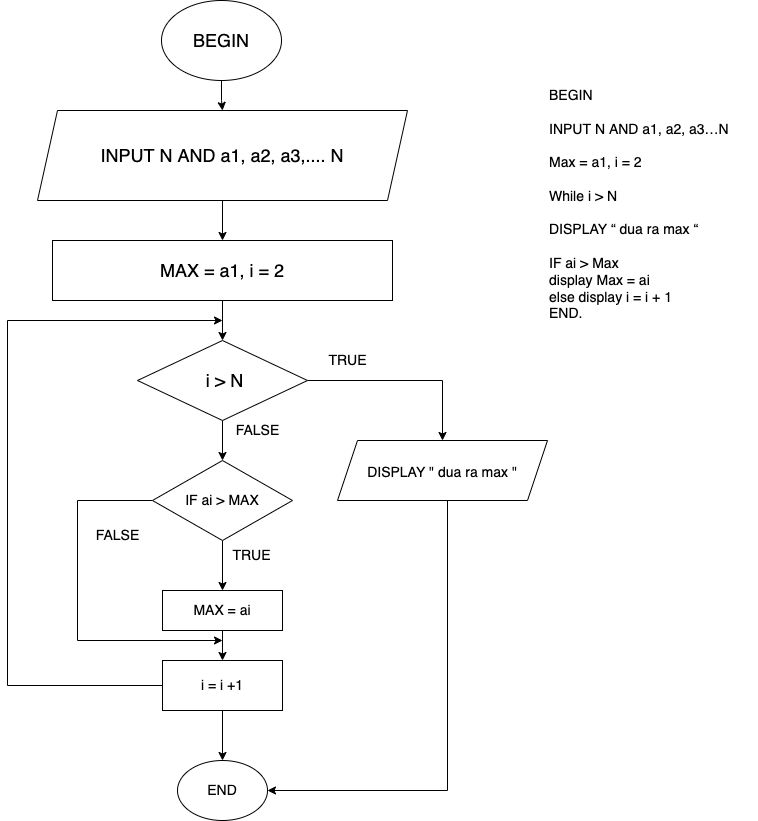

The diagram above was exported from draw.io. Its source (the exported page's mxGraphModel, read from the mxfile embedded in the PNG):
<mxGraphModel dx="1433" dy="733" grid="1" gridSize="10" guides="1" tooltips="1" connect="1" arrows="1" fold="1" page="1" pageScale="1" pageWidth="827" pageHeight="1169" math="0" shadow="0">
  <root>
    <mxCell id="WIyWlLk6GJQsqaUBKTNV-0" />
    <mxCell id="WIyWlLk6GJQsqaUBKTNV-1" parent="WIyWlLk6GJQsqaUBKTNV-0" />
    <mxCell id="xm3T01r2wac-2I4dBZlm-54" value="" style="edgeStyle=orthogonalEdgeStyle;rounded=0;orthogonalLoop=1;jettySize=auto;html=1;fontSize=18;" edge="1" parent="WIyWlLk6GJQsqaUBKTNV-1" source="xm3T01r2wac-2I4dBZlm-52" target="xm3T01r2wac-2I4dBZlm-53">
      <mxGeometry relative="1" as="geometry" />
    </mxCell>
    <mxCell id="xm3T01r2wac-2I4dBZlm-52" value="&lt;font style=&quot;font-size: 18px;&quot;&gt;BEGIN&lt;/font&gt;" style="ellipse;whiteSpace=wrap;html=1;fontSize=14;" vertex="1" parent="WIyWlLk6GJQsqaUBKTNV-1">
      <mxGeometry x="294" y="60" width="120" height="80" as="geometry" />
    </mxCell>
    <mxCell id="xm3T01r2wac-2I4dBZlm-58" value="" style="edgeStyle=orthogonalEdgeStyle;rounded=0;orthogonalLoop=1;jettySize=auto;html=1;fontSize=18;" edge="1" parent="WIyWlLk6GJQsqaUBKTNV-1" source="xm3T01r2wac-2I4dBZlm-53" target="xm3T01r2wac-2I4dBZlm-55">
      <mxGeometry relative="1" as="geometry" />
    </mxCell>
    <mxCell id="xm3T01r2wac-2I4dBZlm-53" value="&lt;font style=&quot;font-size: 18px;&quot;&gt;INPUT N AND a1, a2, a3,.... N&lt;/font&gt;" style="shape=parallelogram;perimeter=parallelogramPerimeter;whiteSpace=wrap;html=1;fixedSize=1;fontSize=14;" vertex="1" parent="WIyWlLk6GJQsqaUBKTNV-1">
      <mxGeometry x="170" y="170" width="370" height="90" as="geometry" />
    </mxCell>
    <mxCell id="xm3T01r2wac-2I4dBZlm-61" value="" style="edgeStyle=orthogonalEdgeStyle;rounded=0;orthogonalLoop=1;jettySize=auto;html=1;fontSize=14;" edge="1" parent="WIyWlLk6GJQsqaUBKTNV-1" source="xm3T01r2wac-2I4dBZlm-55" target="xm3T01r2wac-2I4dBZlm-57">
      <mxGeometry relative="1" as="geometry" />
    </mxCell>
    <mxCell id="xm3T01r2wac-2I4dBZlm-55" value="MAX = a1, i = 2" style="rounded=0;whiteSpace=wrap;html=1;fontSize=18;" vertex="1" parent="WIyWlLk6GJQsqaUBKTNV-1">
      <mxGeometry x="185" y="300" width="340" height="60" as="geometry" />
    </mxCell>
    <mxCell id="xm3T01r2wac-2I4dBZlm-60" style="edgeStyle=orthogonalEdgeStyle;rounded=0;orthogonalLoop=1;jettySize=auto;html=1;fontSize=14;" edge="1" parent="WIyWlLk6GJQsqaUBKTNV-1" source="xm3T01r2wac-2I4dBZlm-57" target="xm3T01r2wac-2I4dBZlm-59">
      <mxGeometry relative="1" as="geometry" />
    </mxCell>
    <mxCell id="xm3T01r2wac-2I4dBZlm-68" value="" style="edgeStyle=orthogonalEdgeStyle;rounded=0;orthogonalLoop=1;jettySize=auto;html=1;fontSize=14;" edge="1" parent="WIyWlLk6GJQsqaUBKTNV-1" source="xm3T01r2wac-2I4dBZlm-57" target="xm3T01r2wac-2I4dBZlm-65">
      <mxGeometry relative="1" as="geometry" />
    </mxCell>
    <mxCell id="xm3T01r2wac-2I4dBZlm-57" value="&amp;nbsp;i &amp;gt; N" style="rhombus;whiteSpace=wrap;html=1;fontSize=18;" vertex="1" parent="WIyWlLk6GJQsqaUBKTNV-1">
      <mxGeometry x="270" y="400" width="170" height="80" as="geometry" />
    </mxCell>
    <mxCell id="xm3T01r2wac-2I4dBZlm-81" style="edgeStyle=orthogonalEdgeStyle;rounded=0;orthogonalLoop=1;jettySize=auto;html=1;entryX=1;entryY=0.5;entryDx=0;entryDy=0;fontSize=14;" edge="1" parent="WIyWlLk6GJQsqaUBKTNV-1" source="xm3T01r2wac-2I4dBZlm-59" target="xm3T01r2wac-2I4dBZlm-79">
      <mxGeometry relative="1" as="geometry">
        <Array as="points">
          <mxPoint x="580" y="850" />
        </Array>
      </mxGeometry>
    </mxCell>
    <mxCell id="xm3T01r2wac-2I4dBZlm-59" value="&lt;font style=&quot;font-size: 14px;&quot;&gt;DISPLAY &quot; dua ra max &quot;&lt;/font&gt;" style="shape=parallelogram;perimeter=parallelogramPerimeter;whiteSpace=wrap;html=1;fixedSize=1;fontSize=18;" vertex="1" parent="WIyWlLk6GJQsqaUBKTNV-1">
      <mxGeometry x="470" y="500" width="210" height="60" as="geometry" />
    </mxCell>
    <mxCell id="xm3T01r2wac-2I4dBZlm-62" value="TRUE" style="text;html=1;align=center;verticalAlign=middle;resizable=0;points=[];autosize=1;strokeColor=none;fillColor=none;fontSize=14;" vertex="1" parent="WIyWlLk6GJQsqaUBKTNV-1">
      <mxGeometry x="450" y="405" width="60" height="30" as="geometry" />
    </mxCell>
    <mxCell id="xm3T01r2wac-2I4dBZlm-70" value="" style="edgeStyle=orthogonalEdgeStyle;rounded=0;orthogonalLoop=1;jettySize=auto;html=1;fontSize=14;" edge="1" parent="WIyWlLk6GJQsqaUBKTNV-1" source="xm3T01r2wac-2I4dBZlm-65" target="xm3T01r2wac-2I4dBZlm-69">
      <mxGeometry relative="1" as="geometry" />
    </mxCell>
    <mxCell id="xm3T01r2wac-2I4dBZlm-86" style="edgeStyle=orthogonalEdgeStyle;rounded=0;orthogonalLoop=1;jettySize=auto;html=1;fontSize=14;" edge="1" parent="WIyWlLk6GJQsqaUBKTNV-1" source="xm3T01r2wac-2I4dBZlm-65">
      <mxGeometry relative="1" as="geometry">
        <mxPoint x="355" y="699.9999999999998" as="targetPoint" />
        <Array as="points">
          <mxPoint x="210" y="560" />
          <mxPoint x="210" y="700" />
        </Array>
      </mxGeometry>
    </mxCell>
    <mxCell id="xm3T01r2wac-2I4dBZlm-65" value="IF ai &amp;gt; MAX" style="rhombus;whiteSpace=wrap;html=1;fontSize=14;" vertex="1" parent="WIyWlLk6GJQsqaUBKTNV-1">
      <mxGeometry x="285" y="520" width="140" height="80" as="geometry" />
    </mxCell>
    <mxCell id="xm3T01r2wac-2I4dBZlm-76" value="" style="edgeStyle=orthogonalEdgeStyle;rounded=0;orthogonalLoop=1;jettySize=auto;html=1;fontSize=14;" edge="1" parent="WIyWlLk6GJQsqaUBKTNV-1" source="xm3T01r2wac-2I4dBZlm-69" target="xm3T01r2wac-2I4dBZlm-74">
      <mxGeometry relative="1" as="geometry" />
    </mxCell>
    <mxCell id="xm3T01r2wac-2I4dBZlm-69" value="MAX = ai" style="rounded=0;whiteSpace=wrap;html=1;fontSize=14;" vertex="1" parent="WIyWlLk6GJQsqaUBKTNV-1">
      <mxGeometry x="295" y="650" width="120" height="40" as="geometry" />
    </mxCell>
    <mxCell id="xm3T01r2wac-2I4dBZlm-72" value="FALSE" style="text;html=1;align=center;verticalAlign=middle;resizable=0;points=[];autosize=1;strokeColor=none;fillColor=none;fontSize=14;" vertex="1" parent="WIyWlLk6GJQsqaUBKTNV-1">
      <mxGeometry x="355" y="475" width="70" height="30" as="geometry" />
    </mxCell>
    <mxCell id="xm3T01r2wac-2I4dBZlm-73" value="TRUE" style="text;html=1;align=center;verticalAlign=middle;resizable=0;points=[];autosize=1;strokeColor=none;fillColor=none;fontSize=14;" vertex="1" parent="WIyWlLk6GJQsqaUBKTNV-1">
      <mxGeometry x="354" y="600" width="60" height="30" as="geometry" />
    </mxCell>
    <mxCell id="xm3T01r2wac-2I4dBZlm-80" value="" style="edgeStyle=orthogonalEdgeStyle;rounded=0;orthogonalLoop=1;jettySize=auto;html=1;fontSize=14;" edge="1" parent="WIyWlLk6GJQsqaUBKTNV-1" source="xm3T01r2wac-2I4dBZlm-74" target="xm3T01r2wac-2I4dBZlm-79">
      <mxGeometry relative="1" as="geometry" />
    </mxCell>
    <mxCell id="xm3T01r2wac-2I4dBZlm-85" style="edgeStyle=orthogonalEdgeStyle;rounded=0;orthogonalLoop=1;jettySize=auto;html=1;fontSize=14;" edge="1" parent="WIyWlLk6GJQsqaUBKTNV-1" source="xm3T01r2wac-2I4dBZlm-74">
      <mxGeometry relative="1" as="geometry">
        <mxPoint x="355" y="380" as="targetPoint" />
        <Array as="points">
          <mxPoint x="140" y="745" />
          <mxPoint x="140" y="380" />
        </Array>
      </mxGeometry>
    </mxCell>
    <mxCell id="xm3T01r2wac-2I4dBZlm-74" value="i = i +1" style="rounded=0;whiteSpace=wrap;html=1;fontSize=14;" vertex="1" parent="WIyWlLk6GJQsqaUBKTNV-1">
      <mxGeometry x="295" y="720" width="120" height="50" as="geometry" />
    </mxCell>
    <mxCell id="xm3T01r2wac-2I4dBZlm-78" value="FALSE" style="text;html=1;align=center;verticalAlign=middle;resizable=0;points=[];autosize=1;strokeColor=none;fillColor=none;fontSize=14;" vertex="1" parent="WIyWlLk6GJQsqaUBKTNV-1">
      <mxGeometry x="215" y="580" width="70" height="30" as="geometry" />
    </mxCell>
    <mxCell id="xm3T01r2wac-2I4dBZlm-79" value="END" style="ellipse;whiteSpace=wrap;html=1;fontSize=14;" vertex="1" parent="WIyWlLk6GJQsqaUBKTNV-1">
      <mxGeometry x="310" y="820" width="90" height="60" as="geometry" />
    </mxCell>
    <mxCell id="xm3T01r2wac-2I4dBZlm-90" value="BEGIN&lt;br&gt;&lt;br&gt;          INPUT N AND a1, a2, a3…N&lt;br&gt;&lt;br&gt;          Max = a1, i = 2&lt;br&gt;&lt;br&gt;           While  i &amp;gt; N&lt;br&gt;&lt;br&gt;          DISPLAY “ dua ra max “ &lt;br&gt;&lt;br&gt;          IF ai &amp;gt; Max &lt;br&gt;display Max = ai &lt;br&gt;else display i = i + 1&lt;br&gt;END." style="text;whiteSpace=wrap;html=1;fontSize=14;" vertex="1" parent="WIyWlLk6GJQsqaUBKTNV-1">
      <mxGeometry x="680" y="140" width="210" height="160" as="geometry" />
    </mxCell>
  </root>
</mxGraphModel>